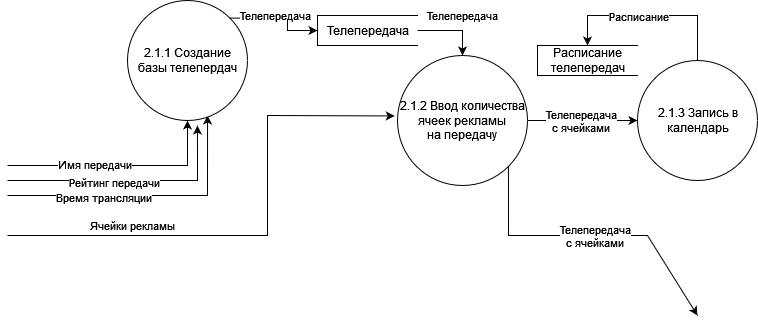

The diagram above was exported from draw.io. Its source (the exported page's mxGraphModel, read from the mxfile embedded in the PNG):
<mxGraphModel dx="872" dy="788" grid="1" gridSize="10" guides="1" tooltips="1" connect="1" arrows="1" fold="1" page="1" pageScale="1" pageWidth="827" pageHeight="1169" math="0" shadow="0">
  <root>
    <mxCell id="onAK0Cho02STGIqTIH_Q-0" />
    <mxCell id="onAK0Cho02STGIqTIH_Q-1" parent="onAK0Cho02STGIqTIH_Q-0" />
    <mxCell id="zNWUKnjZqknDXmoK2Tvt-2" value="Телепередача" style="html=1;dashed=0;whitespace=wrap;shape=partialRectangle;right=0;" vertex="1" parent="onAK0Cho02STGIqTIH_Q-1">
      <mxGeometry x="350" y="20" width="100" height="30" as="geometry" />
    </mxCell>
    <mxCell id="zNWUKnjZqknDXmoK2Tvt-3" value="Телепередача" style="endArrow=classic;html=1;rounded=0;entryX=0.5;entryY=0;entryDx=0;entryDy=0;exitX=1;exitY=0.5;exitDx=0;exitDy=0;" edge="1" parent="onAK0Cho02STGIqTIH_Q-1" source="zNWUKnjZqknDXmoK2Tvt-2" target="YmixBEYxvA5r3p3Re45H-0">
      <mxGeometry x="0.2857" y="-15" width="50" height="50" relative="1" as="geometry">
        <mxPoint x="360" y="35" as="sourcePoint" />
        <mxPoint x="445" y="60" as="targetPoint" />
        <Array as="points">
          <mxPoint x="495" y="35" />
        </Array>
        <mxPoint x="15" y="-15" as="offset" />
      </mxGeometry>
    </mxCell>
    <mxCell id="5vrYafX59trSvkfuA3cj-0" value="" style="endArrow=classic;html=1;rounded=0;entryX=0.5;entryY=1;entryDx=0;entryDy=0;" edge="1" parent="onAK0Cho02STGIqTIH_Q-1" target="vJ00fjZBx3j9qRelZKAI-1">
      <mxGeometry width="50" height="50" relative="1" as="geometry">
        <mxPoint x="40" y="170" as="sourcePoint" />
        <mxPoint x="260" y="140" as="targetPoint" />
        <Array as="points">
          <mxPoint x="220" y="170" />
        </Array>
      </mxGeometry>
    </mxCell>
    <mxCell id="5vrYafX59trSvkfuA3cj-1" value="&lt;div&gt;Имя передачи&lt;/div&gt;" style="edgeLabel;html=1;align=center;verticalAlign=middle;resizable=0;points=[];" vertex="1" connectable="0" parent="5vrYafX59trSvkfuA3cj-0">
      <mxGeometry x="0.1902" y="2" relative="1" as="geometry">
        <mxPoint x="-48" as="offset" />
      </mxGeometry>
    </mxCell>
    <mxCell id="5vrYafX59trSvkfuA3cj-2" value="" style="endArrow=classic;html=1;rounded=0;entryX=0.583;entryY=1.042;entryDx=0;entryDy=0;entryPerimeter=0;" edge="1" parent="onAK0Cho02STGIqTIH_Q-1" target="vJ00fjZBx3j9qRelZKAI-1">
      <mxGeometry width="50" height="50" relative="1" as="geometry">
        <mxPoint x="40" y="185" as="sourcePoint" />
        <mxPoint x="250" y="120" as="targetPoint" />
        <Array as="points">
          <mxPoint x="140" y="185" />
          <mxPoint x="230" y="185" />
        </Array>
      </mxGeometry>
    </mxCell>
    <mxCell id="5vrYafX59trSvkfuA3cj-3" value="Рейтинг передачи" style="edgeLabel;html=1;align=center;verticalAlign=middle;resizable=0;points=[];" vertex="1" connectable="0" parent="5vrYafX59trSvkfuA3cj-2">
      <mxGeometry x="-0.1341" y="-1" relative="1" as="geometry">
        <mxPoint as="offset" />
      </mxGeometry>
    </mxCell>
    <mxCell id="5vrYafX59trSvkfuA3cj-4" value="" style="endArrow=classic;html=1;rounded=0;entryX=0.667;entryY=0.958;entryDx=0;entryDy=0;entryPerimeter=0;" edge="1" parent="onAK0Cho02STGIqTIH_Q-1" target="vJ00fjZBx3j9qRelZKAI-1">
      <mxGeometry width="50" height="50" relative="1" as="geometry">
        <mxPoint x="40" y="200" as="sourcePoint" />
        <mxPoint x="280" y="150" as="targetPoint" />
        <Array as="points">
          <mxPoint x="140" y="200" />
          <mxPoint x="240" y="200" />
        </Array>
      </mxGeometry>
    </mxCell>
    <mxCell id="5vrYafX59trSvkfuA3cj-5" value="Время трансляции" style="edgeLabel;html=1;align=center;verticalAlign=middle;resizable=0;points=[];" vertex="1" connectable="0" parent="5vrYafX59trSvkfuA3cj-4">
      <mxGeometry x="-0.1341" y="-1" relative="1" as="geometry">
        <mxPoint x="-26" as="offset" />
      </mxGeometry>
    </mxCell>
    <mxCell id="IYvZW6oAroyEaG-4VtVF-1" value="" style="endArrow=classic;html=1;rounded=0;entryX=-0.021;entryY=0.465;entryDx=0;entryDy=0;entryPerimeter=0;" edge="1" parent="onAK0Cho02STGIqTIH_Q-1" target="YmixBEYxvA5r3p3Re45H-0">
      <mxGeometry width="50" height="50" relative="1" as="geometry">
        <mxPoint x="40" y="240" as="sourcePoint" />
        <mxPoint x="400" y="120" as="targetPoint" />
        <Array as="points">
          <mxPoint x="300" y="240" />
          <mxPoint x="300" y="120" />
        </Array>
      </mxGeometry>
    </mxCell>
    <mxCell id="YmixBEYxvA5r3p3Re45H-0" value="2.1.2 Ввод количества&lt;div&gt;ячеек рекламы&lt;br&gt;&lt;/div&gt;&lt;div&gt;на передачу&lt;br&gt;&lt;/div&gt;" style="shape=ellipse;html=1;dashed=0;whitespace=wrap;perimeter=ellipsePerimeter;" vertex="1" parent="onAK0Cho02STGIqTIH_Q-1">
      <mxGeometry x="430" y="60" width="130" height="130" as="geometry" />
    </mxCell>
    <mxCell id="0DLugRdbGJ19Z7XZuxLI-0" value="Ячейки рекламы" style="text;html=1;align=center;verticalAlign=middle;resizable=0;points=[];autosize=1;strokeColor=none;fillColor=none;fontSize=11;" vertex="1" parent="onAK0Cho02STGIqTIH_Q-1">
      <mxGeometry x="115" y="220" width="100" height="20" as="geometry" />
    </mxCell>
    <mxCell id="PSgNuP3ChHgrs4pfnLjq-0" value="" style="endArrow=classic;html=1;rounded=0;exitX=1;exitY=0.5;exitDx=0;exitDy=0;" edge="1" parent="onAK0Cho02STGIqTIH_Q-1" source="YmixBEYxvA5r3p3Re45H-0">
      <mxGeometry width="50" height="50" relative="1" as="geometry">
        <mxPoint x="520" y="350" as="sourcePoint" />
        <mxPoint x="670" y="125" as="targetPoint" />
      </mxGeometry>
    </mxCell>
    <mxCell id="PSgNuP3ChHgrs4pfnLjq-1" value="&lt;div&gt;Телепередача&lt;/div&gt;&lt;div&gt;с ячейками&lt;br&gt;&lt;/div&gt;" style="edgeLabel;html=1;align=center;verticalAlign=middle;resizable=0;points=[];" vertex="1" connectable="0" parent="PSgNuP3ChHgrs4pfnLjq-0">
      <mxGeometry x="0.1926" y="-2" relative="1" as="geometry">
        <mxPoint x="-13" y="-2" as="offset" />
      </mxGeometry>
    </mxCell>
    <mxCell id="PSgNuP3ChHgrs4pfnLjq-2" value="&lt;div&gt;2.1.3 Запись в &lt;br&gt;&lt;/div&gt;&lt;div&gt;календарь&lt;/div&gt;" style="shape=ellipse;html=1;dashed=0;whitespace=wrap;aspect=fixed;perimeter=ellipsePerimeter;" vertex="1" parent="onAK0Cho02STGIqTIH_Q-1">
      <mxGeometry x="670" y="65" width="120" height="120" as="geometry" />
    </mxCell>
    <mxCell id="PSgNuP3ChHgrs4pfnLjq-5" value="" style="endArrow=classic;html=1;rounded=0;exitX=0.5;exitY=0;exitDx=0;exitDy=0;entryX=0.5;entryY=0;entryDx=0;entryDy=0;" edge="1" parent="onAK0Cho02STGIqTIH_Q-1" source="PSgNuP3ChHgrs4pfnLjq-2" target="PSgNuP3ChHgrs4pfnLjq-6">
      <mxGeometry width="50" height="50" relative="1" as="geometry">
        <mxPoint x="720" y="70" as="sourcePoint" />
        <mxPoint x="630" y="20" as="targetPoint" />
        <Array as="points">
          <mxPoint x="730" y="20" />
          <mxPoint x="620" y="20" />
        </Array>
      </mxGeometry>
    </mxCell>
    <mxCell id="PSgNuP3ChHgrs4pfnLjq-7" value="Расписание" style="edgeLabel;html=1;align=center;verticalAlign=middle;resizable=0;points=[];" vertex="1" connectable="0" parent="PSgNuP3ChHgrs4pfnLjq-5">
      <mxGeometry x="0.6666" y="2" relative="1" as="geometry">
        <mxPoint x="49" y="-2" as="offset" />
      </mxGeometry>
    </mxCell>
    <mxCell id="PSgNuP3ChHgrs4pfnLjq-6" value="&lt;div&gt;Расписание&lt;/div&gt;&lt;div&gt;телепередач&lt;br&gt;&lt;/div&gt;" style="html=1;dashed=0;whitespace=wrap;shape=partialRectangle;right=0;" vertex="1" parent="onAK0Cho02STGIqTIH_Q-1">
      <mxGeometry x="570" y="50" width="100" height="30" as="geometry" />
    </mxCell>
    <mxCell id="hzuh2F8IK-qpD8DFSj4S-0" value="" style="endArrow=classic;html=1;rounded=0;exitX=1;exitY=1;exitDx=0;exitDy=0;" edge="1" parent="onAK0Cho02STGIqTIH_Q-1" source="YmixBEYxvA5r3p3Re45H-0">
      <mxGeometry width="50" height="50" relative="1" as="geometry">
        <mxPoint x="590" y="270" as="sourcePoint" />
        <mxPoint x="730" y="320" as="targetPoint" />
        <Array as="points">
          <mxPoint x="541" y="240" />
          <mxPoint x="680" y="240" />
        </Array>
      </mxGeometry>
    </mxCell>
    <mxCell id="hzuh2F8IK-qpD8DFSj4S-1" value="&lt;div&gt;Телепередача&lt;/div&gt;&lt;div&gt;с ячейками&lt;br&gt;&lt;/div&gt;" style="edgeLabel;html=1;align=center;verticalAlign=middle;resizable=0;points=[];" vertex="1" connectable="0" parent="hzuh2F8IK-qpD8DFSj4S-0">
      <mxGeometry x="-0.2587" y="-1" relative="1" as="geometry">
        <mxPoint x="44" y="-1" as="offset" />
      </mxGeometry>
    </mxCell>
    <mxCell id="vJ00fjZBx3j9qRelZKAI-1" value="&lt;div&gt;2.1.1 Создание &lt;br&gt;&lt;/div&gt;&lt;div&gt;базы телепердач&lt;br&gt;&lt;/div&gt;" style="shape=ellipse;html=1;dashed=0;whitespace=wrap;aspect=fixed;perimeter=ellipsePerimeter;" vertex="1" parent="onAK0Cho02STGIqTIH_Q-1">
      <mxGeometry x="160" y="5" width="120" height="120" as="geometry" />
    </mxCell>
    <mxCell id="vJ00fjZBx3j9qRelZKAI-2" value="" style="endArrow=classic;html=1;rounded=0;exitX=1;exitY=0;exitDx=0;exitDy=0;entryX=0;entryY=0.5;entryDx=0;entryDy=0;" edge="1" parent="onAK0Cho02STGIqTIH_Q-1" source="vJ00fjZBx3j9qRelZKAI-1" target="zNWUKnjZqknDXmoK2Tvt-2">
      <mxGeometry width="50" height="50" relative="1" as="geometry">
        <mxPoint x="310" y="80" as="sourcePoint" />
        <mxPoint x="360" y="30" as="targetPoint" />
        <Array as="points">
          <mxPoint x="320" y="23" />
          <mxPoint x="320" y="35" />
        </Array>
      </mxGeometry>
    </mxCell>
    <mxCell id="vJ00fjZBx3j9qRelZKAI-3" value="Телепередача" style="edgeLabel;html=1;align=center;verticalAlign=middle;resizable=0;points=[];" vertex="1" connectable="0" parent="vJ00fjZBx3j9qRelZKAI-2">
      <mxGeometry x="-0.2817" relative="1" as="geometry">
        <mxPoint x="9" y="-3" as="offset" />
      </mxGeometry>
    </mxCell>
  </root>
</mxGraphModel>